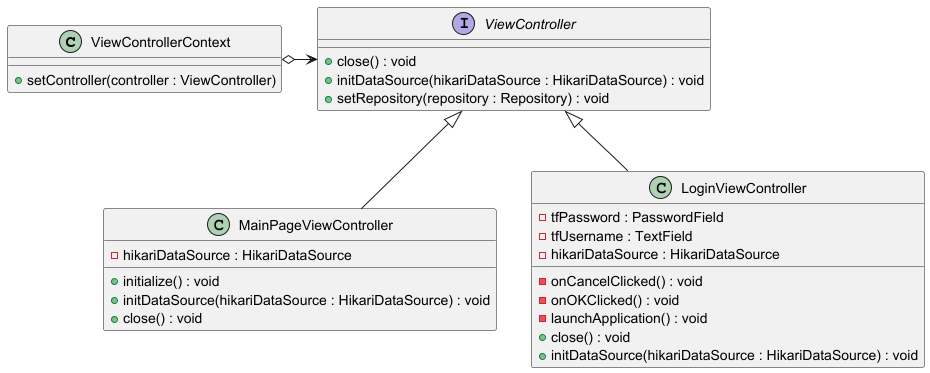

The diagram above was rendered by PlantUML. Its source (embedded in the PNG):
@startuml
class ViewControllerContext {
    + setController(controller : ViewController)
}

interface ViewController{
   + close() : void
   + initDataSource(hikariDataSource : HikariDataSource) : void
   + setRepository(repository : Repository) : void
}

class MainPageViewController {
    - hikariDataSource : HikariDataSource
    + initialize() : void
    + initDataSource(hikariDataSource : HikariDataSource) : void
    + close() : void
}

class LoginViewController {
    - tfPassword : PasswordField
    - tfUsername : TextField
    - hikariDataSource : HikariDataSource
    - onCancelClicked() : void
    - onOKClicked() : void
    - launchApplication() : void
    + close() : void
    + initDataSource(hikariDataSource : HikariDataSource) : void
}

ViewControllerContext o-> ViewController
ViewController <|-- MainPageViewController
ViewController <|-- LoginViewController

@enduml